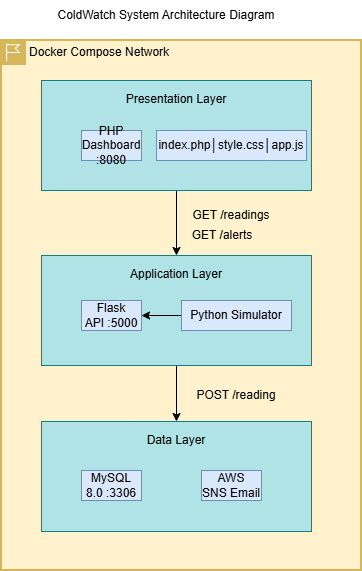

The diagram above was exported from draw.io. Its source (the exported page's mxGraphModel, read from the mxfile embedded in the PNG):
<mxGraphModel dx="1030" dy="1667" grid="1" gridSize="10" guides="1" tooltips="1" connect="1" arrows="1" fold="1" page="1" pageScale="1" pageWidth="850" pageHeight="1100" math="0" shadow="0">
  <root>
    <mxCell id="0" />
    <mxCell id="1" parent="0" />
    <mxCell id="TF4F6JLb8T68LnxdPlB2-2" parent="1" style="shape=mxgraph.ibm.box;prType=region;fontStyle=0;verticalAlign=top;align=left;spacingLeft=32;spacingTop=4;fillColor=#fff2cc;rounded=0;whiteSpace=wrap;html=1;strokeColor=#d6b656;strokeWidth=2;dashed=0;container=1;spacing=-4;collapsible=0;expand=0;recursiveResize=0;" value="Docker Compose Network" vertex="1">
      <mxGeometry height="530" width="360" x="80" y="20" as="geometry" />
    </mxCell>
    <mxCell id="TF4F6JLb8T68LnxdPlB2-7" edge="1" parent="TF4F6JLb8T68LnxdPlB2-2" source="TF4F6JLb8T68LnxdPlB2-3" style="edgeStyle=orthogonalEdgeStyle;rounded=0;orthogonalLoop=1;jettySize=auto;html=1;" target="TF4F6JLb8T68LnxdPlB2-6">
      <mxGeometry relative="1" as="geometry" />
    </mxCell>
    <mxCell id="TF4F6JLb8T68LnxdPlB2-3" parent="TF4F6JLb8T68LnxdPlB2-2" style="rounded=0;whiteSpace=wrap;html=1;fillColor=#b0e3e6;strokeColor=#0e8088;" value="Presentation Layer&lt;div&gt;&lt;br&gt;&lt;/div&gt;&lt;div&gt;&lt;br&gt;&lt;/div&gt;&lt;div&gt;&lt;br&gt;&lt;/div&gt;&lt;div&gt;&lt;br&gt;&lt;/div&gt;&lt;div&gt;&amp;nbsp;&amp;nbsp;&lt;/div&gt;" vertex="1">
      <mxGeometry height="110" width="270" x="40" y="40" as="geometry" />
    </mxCell>
    <mxCell id="TF4F6JLb8T68LnxdPlB2-4" parent="TF4F6JLb8T68LnxdPlB2-2" style="text;html=1;whiteSpace=wrap;strokeColor=#6c8ebf;fillColor=#dae8fc;align=center;verticalAlign=middle;rounded=0;" value="PHP Dashboard :8080" vertex="1">
      <mxGeometry height="30" width="60" x="80" y="90" as="geometry" />
    </mxCell>
    <mxCell id="TF4F6JLb8T68LnxdPlB2-5" parent="TF4F6JLb8T68LnxdPlB2-2" style="text;html=1;whiteSpace=wrap;strokeColor=#6c8ebf;fillColor=#dae8fc;align=center;verticalAlign=middle;rounded=0;" value="index.php│style.css│app.js" vertex="1">
      <mxGeometry height="30" width="150" x="155" y="90" as="geometry" />
    </mxCell>
    <mxCell id="TF4F6JLb8T68LnxdPlB2-14" edge="1" parent="TF4F6JLb8T68LnxdPlB2-2" source="TF4F6JLb8T68LnxdPlB2-6" style="edgeStyle=orthogonalEdgeStyle;rounded=0;orthogonalLoop=1;jettySize=auto;html=1;" target="TF4F6JLb8T68LnxdPlB2-13">
      <mxGeometry relative="1" as="geometry" />
    </mxCell>
    <mxCell id="TF4F6JLb8T68LnxdPlB2-6" parent="TF4F6JLb8T68LnxdPlB2-2" style="rounded=0;whiteSpace=wrap;html=1;fillColor=#b0e3e6;strokeColor=#0e8088;" value="Application Layer&lt;div&gt;&lt;br&gt;&lt;/div&gt;&lt;div&gt;&lt;br&gt;&lt;/div&gt;&lt;div&gt;&lt;br&gt;&lt;/div&gt;&lt;div&gt;&lt;br&gt;&lt;/div&gt;&lt;div&gt;&amp;nbsp;&amp;nbsp;&lt;/div&gt;" vertex="1">
      <mxGeometry height="110" width="270" x="40" y="215" as="geometry" />
    </mxCell>
    <mxCell id="TF4F6JLb8T68LnxdPlB2-8" parent="TF4F6JLb8T68LnxdPlB2-2" style="text;html=1;whiteSpace=wrap;strokeColor=none;fillColor=none;align=center;verticalAlign=middle;rounded=0;" value="GET /readings" vertex="1">
      <mxGeometry height="30" width="100" x="180" y="160" as="geometry" />
    </mxCell>
    <mxCell id="TF4F6JLb8T68LnxdPlB2-9" parent="TF4F6JLb8T68LnxdPlB2-2" style="text;html=1;whiteSpace=wrap;strokeColor=none;fillColor=none;align=center;verticalAlign=middle;rounded=0;" value="GET /alerts" vertex="1">
      <mxGeometry height="30" width="90" x="176" y="180" as="geometry" />
    </mxCell>
    <mxCell id="TF4F6JLb8T68LnxdPlB2-10" parent="TF4F6JLb8T68LnxdPlB2-2" style="text;html=1;whiteSpace=wrap;strokeColor=#6c8ebf;fillColor=#dae8fc;align=center;verticalAlign=middle;rounded=0;" value="Flask API&amp;nbsp;:5000" vertex="1">
      <mxGeometry height="30" width="60" x="80" y="260" as="geometry" />
    </mxCell>
    <mxCell id="pRFEx43KT0og4ohJ2X9q-2" edge="1" parent="TF4F6JLb8T68LnxdPlB2-2" source="TF4F6JLb8T68LnxdPlB2-11" style="edgeStyle=orthogonalEdgeStyle;rounded=0;orthogonalLoop=1;jettySize=auto;html=1;" target="TF4F6JLb8T68LnxdPlB2-10" value="">
      <mxGeometry relative="1" as="geometry" />
    </mxCell>
    <mxCell id="TF4F6JLb8T68LnxdPlB2-11" parent="TF4F6JLb8T68LnxdPlB2-2" style="text;html=1;whiteSpace=wrap;strokeColor=#6c8ebf;fillColor=#dae8fc;align=center;verticalAlign=middle;rounded=0;" value="Python&amp;nbsp;Simulator " vertex="1">
      <mxGeometry height="30" width="110" x="180" y="260" as="geometry" />
    </mxCell>
    <mxCell id="TF4F6JLb8T68LnxdPlB2-12" parent="TF4F6JLb8T68LnxdPlB2-2" style="text;html=1;whiteSpace=wrap;strokeColor=none;fillColor=none;align=center;verticalAlign=middle;rounded=0;" value="POST /reading" vertex="1">
      <mxGeometry height="30" width="100" x="185" y="340" as="geometry" />
    </mxCell>
    <mxCell id="TF4F6JLb8T68LnxdPlB2-13" parent="TF4F6JLb8T68LnxdPlB2-2" style="rounded=0;whiteSpace=wrap;html=1;fillColor=#b0e3e6;strokeColor=#0e8088;" value="Data Layer&lt;div&gt;&lt;br&gt;&lt;/div&gt;&lt;div&gt;&lt;br&gt;&lt;/div&gt;&lt;div&gt;&lt;br&gt;&lt;/div&gt;&lt;div&gt;&lt;br&gt;&lt;/div&gt;&lt;div&gt;&amp;nbsp;&amp;nbsp;&lt;/div&gt;" vertex="1">
      <mxGeometry height="110" width="270" x="40" y="381" as="geometry" />
    </mxCell>
    <mxCell id="TF4F6JLb8T68LnxdPlB2-15" parent="TF4F6JLb8T68LnxdPlB2-2" style="text;html=1;whiteSpace=wrap;strokeColor=#6c8ebf;fillColor=#dae8fc;align=center;verticalAlign=middle;rounded=0;" value="MySQL 8.0&amp;nbsp;:3306" vertex="1">
      <mxGeometry height="30" width="60" x="80" y="430" as="geometry" />
    </mxCell>
    <mxCell id="TF4F6JLb8T68LnxdPlB2-16" parent="TF4F6JLb8T68LnxdPlB2-2" style="text;html=1;whiteSpace=wrap;strokeColor=#6c8ebf;fillColor=#dae8fc;align=center;verticalAlign=middle;rounded=0;" value="AWS SNS&amp;nbsp;Email " vertex="1">
      <mxGeometry height="30" width="60" x="200" y="430" as="geometry" />
    </mxCell>
    <mxCell id="pRFEx43KT0og4ohJ2X9q-1" parent="1" style="text;html=1;whiteSpace=wrap;strokeColor=none;fillColor=none;align=center;verticalAlign=middle;rounded=0;" value="ColdWatch System&amp;nbsp;&lt;span style=&quot;background-color: transparent; color: light-dark(rgb(0, 0, 0), rgb(255, 255, 255));&quot;&gt;Architecture Diagram&lt;/span&gt;" vertex="1">
      <mxGeometry height="30" width="230" x="130" y="-20" as="geometry" />
    </mxCell>
  </root>
</mxGraphModel>